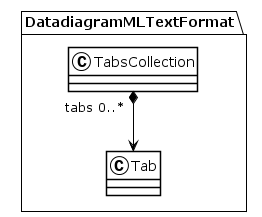

The diagram above was rendered by PlantUML. Its source (embedded in the PNG):
@startuml
!theme plain
package DatadiagramMLTextFormat {
class TabsCollection {
}
TabsCollection "tabs 0..*" *--> Tab
class Tab {
}
}
@enduml